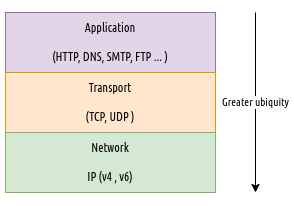

The diagram above was exported from draw.io. Its source (the exported page's mxGraphModel, read from the mxfile embedded in the PNG):
<mxGraphModel dx="1247" dy="656" grid="1" gridSize="10" guides="1" tooltips="1" connect="1" arrows="1" fold="1" page="1" pageScale="1" pageWidth="827" pageHeight="1169" math="0" shadow="0">
  <root>
    <mxCell id="0" />
    <mxCell id="1" parent="0" />
    <mxCell id="jS67J3vBKjTSixjTMUAG-1" value="&lt;font face=&quot;Ubuntu Condensed&quot;&gt;Application&lt;br&gt;&lt;br&gt;(HTTP, DNS, SMTP, FTP ... )&lt;br&gt;&lt;/font&gt;" style="rounded=0;whiteSpace=wrap;html=1;fillColor=#e1d5e7;strokeColor=#9673a6;" vertex="1" parent="1">
      <mxGeometry x="240" y="200" width="210" height="60" as="geometry" />
    </mxCell>
    <mxCell id="jS67J3vBKjTSixjTMUAG-2" value="&lt;font face=&quot;Ubuntu Condensed&quot;&gt;Transport&lt;br&gt;&lt;br&gt;(TCP, UDP )&lt;br&gt;&lt;/font&gt;" style="rounded=0;whiteSpace=wrap;html=1;fillColor=#ffe6cc;strokeColor=#d79b00;" vertex="1" parent="1">
      <mxGeometry x="240" y="260" width="210" height="60" as="geometry" />
    </mxCell>
    <mxCell id="jS67J3vBKjTSixjTMUAG-3" value="&lt;font face=&quot;Ubuntu Condensed&quot;&gt;Network&lt;br&gt;&lt;br&gt;IP (v4 , v6)&lt;br&gt;&lt;/font&gt;" style="rounded=0;whiteSpace=wrap;html=1;fillColor=#d5e8d4;strokeColor=#82b366;" vertex="1" parent="1">
      <mxGeometry x="240" y="320" width="210" height="60" as="geometry" />
    </mxCell>
    <mxCell id="jS67J3vBKjTSixjTMUAG-4" value="Greater ubiquity" style="endArrow=classic;html=1;rounded=0;fontFamily=Ubuntu Condensed;fontSource=https%3A%2F%2Ffonts.googleapis.com%2Fcss%3Ffamily%3DUbuntu%2BCondensed;" edge="1" parent="1">
      <mxGeometry width="50" height="50" relative="1" as="geometry">
        <mxPoint x="490" y="200" as="sourcePoint" />
        <mxPoint x="490" y="380" as="targetPoint" />
      </mxGeometry>
    </mxCell>
  </root>
</mxGraphModel>